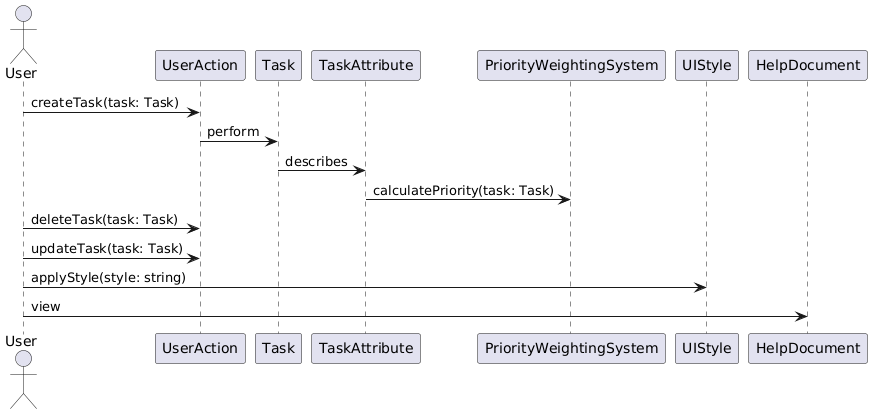

The diagram above was rendered by PlantUML. Its source (embedded in the PNG):
@startuml
actor User
participant "UserAction" as UA
participant "Task" as T
participant "TaskAttribute" as TA
participant "PriorityWeightingSystem" as PWS
participant "UIStyle" as US
participant "HelpDocument" as HD

User -> UA: createTask(task: Task)
UA -> T: perform
T -> TA: describes
TA -> PWS: calculatePriority(task: Task)

User -> UA: deleteTask(task: Task)
User -> UA: updateTask(task: Task)

User -> US: applyStyle(style: string)

User -> HD: view
@enduml